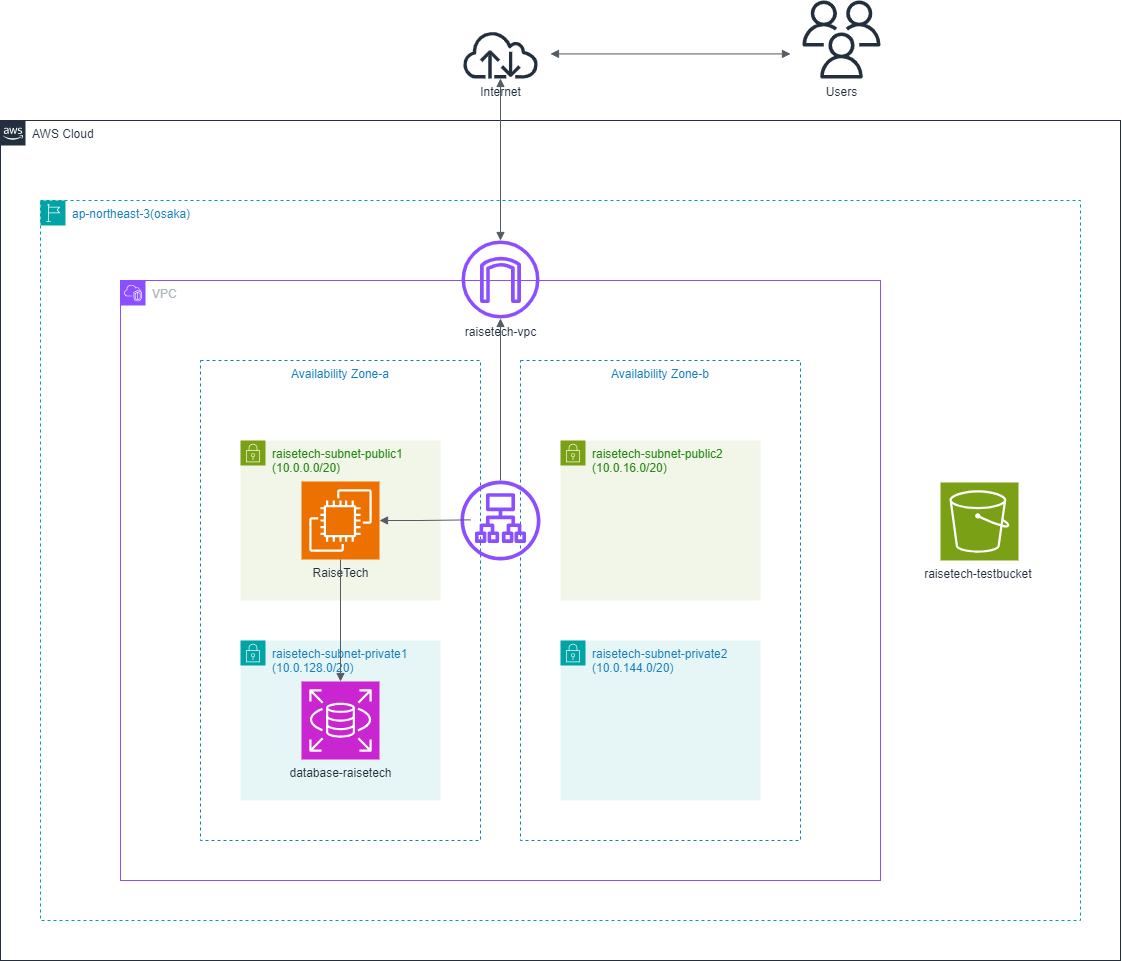

The diagram above was exported from draw.io. Its source (the exported page's mxGraphModel, read from the mxfile embedded in the PNG):
<mxGraphModel dx="1134" dy="2189" grid="1" gridSize="10" guides="1" tooltips="1" connect="1" arrows="1" fold="1" page="1" pageScale="1" pageWidth="1200" pageHeight="1600" background="#ffffff" math="0" shadow="0">
  <root>
    <mxCell id="0" />
    <mxCell id="1" parent="0" />
    <mxCell id="ciGS67kAMl_HE5F0HM4S-1" value="Availability Zone-a" style="fillColor=none;strokeColor=#147EBA;dashed=1;verticalAlign=top;fontStyle=0;fontColor=#147EBA;whiteSpace=wrap;html=1;" parent="1" vertex="1">
      <mxGeometry x="240" y="320" width="280" height="480" as="geometry" />
    </mxCell>
    <mxCell id="srZGto1IfCKMDfYvLhXZ-2" value="VPC" style="points=[[0,0],[0.25,0],[0.5,0],[0.75,0],[1,0],[1,0.25],[1,0.5],[1,0.75],[1,1],[0.75,1],[0.5,1],[0.25,1],[0,1],[0,0.75],[0,0.5],[0,0.25]];outlineConnect=0;gradientColor=none;html=1;whiteSpace=wrap;fontSize=12;fontStyle=0;container=1;pointerEvents=0;collapsible=0;recursiveResize=0;shape=mxgraph.aws4.group;grIcon=mxgraph.aws4.group_vpc2;strokeColor=#8C4FFF;fillColor=none;verticalAlign=top;align=left;spacingLeft=30;fontColor=#AAB7B8;dashed=0;" parent="1" vertex="1">
      <mxGeometry x="160" y="240" width="760" height="600" as="geometry" />
    </mxCell>
    <mxCell id="ciGS67kAMl_HE5F0HM4S-2" value="Availability Zone-b" style="fillColor=none;strokeColor=#147EBA;dashed=1;verticalAlign=top;fontStyle=0;fontColor=#147EBA;whiteSpace=wrap;html=1;" parent="srZGto1IfCKMDfYvLhXZ-2" vertex="1">
      <mxGeometry x="400" y="80" width="280" height="480" as="geometry" />
    </mxCell>
    <mxCell id="ciGS67kAMl_HE5F0HM4S-5" value="raisetech-subnet-public1&lt;div&gt;(10.0.0.0/20)&lt;/div&gt;" style="points=[[0,0],[0.25,0],[0.5,0],[0.75,0],[1,0],[1,0.25],[1,0.5],[1,0.75],[1,1],[0.75,1],[0.5,1],[0.25,1],[0,1],[0,0.75],[0,0.5],[0,0.25]];outlineConnect=0;gradientColor=none;html=1;whiteSpace=wrap;fontSize=12;fontStyle=0;container=1;pointerEvents=0;collapsible=0;recursiveResize=0;shape=mxgraph.aws4.group;grIcon=mxgraph.aws4.group_security_group;grStroke=0;strokeColor=#7AA116;fillColor=#F2F6E8;verticalAlign=top;align=left;spacingLeft=30;fontColor=#248814;dashed=0;" parent="srZGto1IfCKMDfYvLhXZ-2" vertex="1">
      <mxGeometry x="120" y="160" width="200" height="160" as="geometry" />
    </mxCell>
    <mxCell id="ciGS67kAMl_HE5F0HM4S-11" value="RaiseTech" style="sketch=0;points=[[0,0,0],[0.25,0,0],[0.5,0,0],[0.75,0,0],[1,0,0],[0,1,0],[0.25,1,0],[0.5,1,0],[0.75,1,0],[1,1,0],[0,0.25,0],[0,0.5,0],[0,0.75,0],[1,0.25,0],[1,0.5,0],[1,0.75,0]];outlineConnect=0;fontColor=#232F3E;fillColor=#ED7100;strokeColor=#ffffff;dashed=0;verticalLabelPosition=bottom;verticalAlign=top;align=center;html=1;fontSize=12;fontStyle=0;aspect=fixed;shape=mxgraph.aws4.resourceIcon;resIcon=mxgraph.aws4.ec2;" parent="ciGS67kAMl_HE5F0HM4S-5" vertex="1">
      <mxGeometry x="61" y="41" width="78" height="78" as="geometry" />
    </mxCell>
    <mxCell id="srZGto1IfCKMDfYvLhXZ-3" value="raisetech-vpc" style="sketch=0;outlineConnect=0;fontColor=#232F3E;gradientColor=none;fillColor=#8C4FFF;strokeColor=none;dashed=0;verticalLabelPosition=bottom;verticalAlign=top;align=center;html=1;fontSize=12;fontStyle=0;aspect=fixed;pointerEvents=1;shape=mxgraph.aws4.internet_gateway;" parent="srZGto1IfCKMDfYvLhXZ-2" vertex="1">
      <mxGeometry x="341" y="-40" width="78" height="78" as="geometry" />
    </mxCell>
    <mxCell id="ciGS67kAMl_HE5F0HM4S-3" value="raisetech-subnet-public2&lt;div&gt;(10.0.16.0/20)&lt;/div&gt;" style="points=[[0,0],[0.25,0],[0.5,0],[0.75,0],[1,0],[1,0.25],[1,0.5],[1,0.75],[1,1],[0.75,1],[0.5,1],[0.25,1],[0,1],[0,0.75],[0,0.5],[0,0.25]];outlineConnect=0;gradientColor=none;html=1;whiteSpace=wrap;fontSize=12;fontStyle=0;container=1;pointerEvents=0;collapsible=0;recursiveResize=0;shape=mxgraph.aws4.group;grIcon=mxgraph.aws4.group_security_group;grStroke=0;strokeColor=#7AA116;fillColor=#F2F6E8;verticalAlign=top;align=left;spacingLeft=30;fontColor=#248814;dashed=0;" parent="srZGto1IfCKMDfYvLhXZ-2" vertex="1">
      <mxGeometry x="440" y="160" width="200" height="160" as="geometry" />
    </mxCell>
    <mxCell id="ciGS67kAMl_HE5F0HM4S-7" value="raisetech-subnet-private2&lt;div&gt;(10.0.144.0/20)&lt;/div&gt;" style="points=[[0,0],[0.25,0],[0.5,0],[0.75,0],[1,0],[1,0.25],[1,0.5],[1,0.75],[1,1],[0.75,1],[0.5,1],[0.25,1],[0,1],[0,0.75],[0,0.5],[0,0.25]];outlineConnect=0;gradientColor=none;html=1;whiteSpace=wrap;fontSize=12;fontStyle=0;container=1;pointerEvents=0;collapsible=0;recursiveResize=0;shape=mxgraph.aws4.group;grIcon=mxgraph.aws4.group_security_group;grStroke=0;strokeColor=#00A4A6;fillColor=#E6F6F7;verticalAlign=top;align=left;spacingLeft=30;fontColor=#147EBA;dashed=0;" parent="srZGto1IfCKMDfYvLhXZ-2" vertex="1">
      <mxGeometry x="440" y="360" width="200" height="160" as="geometry" />
    </mxCell>
    <mxCell id="srZGto1IfCKMDfYvLhXZ-5" value="AWS Cloud" style="points=[[0,0],[0.25,0],[0.5,0],[0.75,0],[1,0],[1,0.25],[1,0.5],[1,0.75],[1,1],[0.75,1],[0.5,1],[0.25,1],[0,1],[0,0.75],[0,0.5],[0,0.25]];outlineConnect=0;gradientColor=none;html=1;whiteSpace=wrap;fontSize=12;fontStyle=0;container=1;pointerEvents=0;collapsible=0;recursiveResize=0;shape=mxgraph.aws4.group;grIcon=mxgraph.aws4.group_aws_cloud_alt;strokeColor=#232F3E;fillColor=none;verticalAlign=top;align=left;spacingLeft=30;fontColor=#232F3E;dashed=0;" parent="1" vertex="1">
      <mxGeometry x="40" y="80" width="1120" height="840" as="geometry" />
    </mxCell>
    <mxCell id="srZGto1IfCKMDfYvLhXZ-4" value="ap-northeast-3(osaka)" style="points=[[0,0],[0.25,0],[0.5,0],[0.75,0],[1,0],[1,0.25],[1,0.5],[1,0.75],[1,1],[0.75,1],[0.5,1],[0.25,1],[0,1],[0,0.75],[0,0.5],[0,0.25]];outlineConnect=0;gradientColor=none;html=1;whiteSpace=wrap;fontSize=12;fontStyle=0;container=1;pointerEvents=0;collapsible=0;recursiveResize=0;shape=mxgraph.aws4.group;grIcon=mxgraph.aws4.group_region;strokeColor=#00A4A6;fillColor=none;verticalAlign=top;align=left;spacingLeft=30;fontColor=#147EBA;dashed=1;" parent="1" vertex="1">
      <mxGeometry x="80" y="160" width="1040" height="720" as="geometry" />
    </mxCell>
    <mxCell id="srZGto1IfCKMDfYvLhXZ-6" value="raisetech-testbucket&amp;nbsp;" style="sketch=0;points=[[0,0,0],[0.25,0,0],[0.5,0,0],[0.75,0,0],[1,0,0],[0,1,0],[0.25,1,0],[0.5,1,0],[0.75,1,0],[1,1,0],[0,0.25,0],[0,0.5,0],[0,0.75,0],[1,0.25,0],[1,0.5,0],[1,0.75,0]];outlineConnect=0;fontColor=#232F3E;fillColor=#7AA116;strokeColor=#ffffff;dashed=0;verticalLabelPosition=bottom;verticalAlign=top;align=center;html=1;fontSize=12;fontStyle=0;aspect=fixed;shape=mxgraph.aws4.resourceIcon;resIcon=mxgraph.aws4.s3;" parent="srZGto1IfCKMDfYvLhXZ-4" vertex="1">
      <mxGeometry x="900" y="282" width="78" height="78" as="geometry" />
    </mxCell>
    <mxCell id="ciGS67kAMl_HE5F0HM4S-10" value="" style="sketch=0;outlineConnect=0;fontColor=#232F3E;gradientColor=none;fillColor=#8C4FFF;strokeColor=none;dashed=0;verticalLabelPosition=bottom;verticalAlign=top;align=center;html=1;fontSize=12;fontStyle=0;aspect=fixed;pointerEvents=1;shape=mxgraph.aws4.application_load_balancer;" parent="srZGto1IfCKMDfYvLhXZ-4" vertex="1">
      <mxGeometry x="420" y="280" width="80" height="80" as="geometry" />
    </mxCell>
    <mxCell id="ciGS67kAMl_HE5F0HM4S-6" value="raisetech-subnet-private1&lt;div&gt;(10.0.128.0/20)&lt;/div&gt;" style="points=[[0,0],[0.25,0],[0.5,0],[0.75,0],[1,0],[1,0.25],[1,0.5],[1,0.75],[1,1],[0.75,1],[0.5,1],[0.25,1],[0,1],[0,0.75],[0,0.5],[0,0.25]];outlineConnect=0;gradientColor=none;html=1;whiteSpace=wrap;fontSize=12;fontStyle=0;container=1;pointerEvents=0;collapsible=0;recursiveResize=0;shape=mxgraph.aws4.group;grIcon=mxgraph.aws4.group_security_group;grStroke=0;strokeColor=#00A4A6;fillColor=#E6F6F7;verticalAlign=top;align=left;spacingLeft=30;fontColor=#147EBA;dashed=0;" parent="1" vertex="1">
      <mxGeometry x="280" y="600" width="200" height="160" as="geometry" />
    </mxCell>
    <mxCell id="srZGto1IfCKMDfYvLhXZ-1" value="&lt;div&gt;database-raisetech&lt;/div&gt;&lt;div&gt;&lt;br&gt;&lt;/div&gt;" style="sketch=0;points=[[0,0,0],[0.25,0,0],[0.5,0,0],[0.75,0,0],[1,0,0],[0,1,0],[0.25,1,0],[0.5,1,0],[0.75,1,0],[1,1,0],[0,0.25,0],[0,0.5,0],[0,0.75,0],[1,0.25,0],[1,0.5,0],[1,0.75,0]];outlineConnect=0;fontColor=#232F3E;fillColor=#C925D1;strokeColor=#ffffff;dashed=0;verticalLabelPosition=bottom;verticalAlign=top;align=center;html=1;fontSize=12;fontStyle=0;aspect=fixed;shape=mxgraph.aws4.resourceIcon;resIcon=mxgraph.aws4.rds;" parent="ciGS67kAMl_HE5F0HM4S-6" vertex="1">
      <mxGeometry x="61" y="41" width="78" height="78" as="geometry" />
    </mxCell>
    <mxCell id="srZGto1IfCKMDfYvLhXZ-7" value="Users&lt;div&gt;&lt;br&gt;&lt;/div&gt;" style="sketch=0;outlineConnect=0;fontColor=#232F3E;gradientColor=none;fillColor=#232F3D;strokeColor=none;dashed=0;verticalLabelPosition=bottom;verticalAlign=top;align=center;html=1;fontSize=12;fontStyle=0;aspect=fixed;pointerEvents=1;shape=mxgraph.aws4.users;" parent="1" vertex="1">
      <mxGeometry x="842" y="-40" width="78" height="78" as="geometry" />
    </mxCell>
    <mxCell id="srZGto1IfCKMDfYvLhXZ-11" value="" style="edgeStyle=orthogonalEdgeStyle;html=1;endArrow=block;elbow=vertical;startArrow=none;endFill=1;strokeColor=#545B64;rounded=0;exitX=0.5;exitY=1;exitDx=0;exitDy=0;exitPerimeter=0;entryX=0.5;entryY=0;entryDx=0;entryDy=0;entryPerimeter=0;" parent="1" source="ciGS67kAMl_HE5F0HM4S-11" target="srZGto1IfCKMDfYvLhXZ-1" edge="1">
      <mxGeometry width="100" relative="1" as="geometry">
        <mxPoint x="340" y="570" as="sourcePoint" />
        <mxPoint x="440" y="570" as="targetPoint" />
      </mxGeometry>
    </mxCell>
    <mxCell id="srZGto1IfCKMDfYvLhXZ-8" value="Internet" style="sketch=0;outlineConnect=0;fontColor=#232F3E;gradientColor=none;fillColor=#232F3D;strokeColor=none;dashed=0;verticalLabelPosition=bottom;verticalAlign=top;align=center;html=1;fontSize=12;fontStyle=0;aspect=fixed;pointerEvents=1;shape=mxgraph.aws4.internet;" parent="1" vertex="1">
      <mxGeometry x="501" y="-10" width="78" height="48" as="geometry" />
    </mxCell>
    <mxCell id="srZGto1IfCKMDfYvLhXZ-9" value="" style="edgeStyle=orthogonalEdgeStyle;html=1;endArrow=none;elbow=vertical;startArrow=block;startFill=1;strokeColor=#545B64;rounded=0;exitX=1;exitY=0.5;exitDx=0;exitDy=0;exitPerimeter=0;entryX=0.125;entryY=0.492;entryDx=0;entryDy=0;entryPerimeter=0;" parent="1" source="ciGS67kAMl_HE5F0HM4S-11" target="ciGS67kAMl_HE5F0HM4S-10" edge="1">
      <mxGeometry width="100" relative="1" as="geometry">
        <mxPoint x="430" y="479.17" as="sourcePoint" />
        <mxPoint x="490" y="479.34000000000003" as="targetPoint" />
      </mxGeometry>
    </mxCell>
    <mxCell id="srZGto1IfCKMDfYvLhXZ-12" value="" style="edgeStyle=orthogonalEdgeStyle;html=1;endArrow=block;elbow=vertical;startArrow=block;startFill=1;endFill=1;strokeColor=#545B64;rounded=0;" parent="1" source="srZGto1IfCKMDfYvLhXZ-8" target="srZGto1IfCKMDfYvLhXZ-3" edge="1">
      <mxGeometry width="100" relative="1" as="geometry">
        <mxPoint x="620" y="170" as="sourcePoint" />
        <mxPoint x="720" y="170" as="targetPoint" />
      </mxGeometry>
    </mxCell>
    <mxCell id="srZGto1IfCKMDfYvLhXZ-13" value="" style="edgeStyle=orthogonalEdgeStyle;html=1;endArrow=block;elbow=vertical;startArrow=block;startFill=1;endFill=1;strokeColor=#545B64;rounded=0;exitX=1.174;exitY=0.488;exitDx=0;exitDy=0;exitPerimeter=0;entryX=-0.154;entryY=0.685;entryDx=0;entryDy=0;entryPerimeter=0;" parent="1" source="srZGto1IfCKMDfYvLhXZ-8" target="srZGto1IfCKMDfYvLhXZ-7" edge="1">
      <mxGeometry width="100" relative="1" as="geometry">
        <mxPoint x="660" y="13.439999999999998" as="sourcePoint" />
        <mxPoint x="760" y="13.439999999999998" as="targetPoint" />
      </mxGeometry>
    </mxCell>
    <mxCell id="srZGto1IfCKMDfYvLhXZ-14" value="" style="edgeStyle=orthogonalEdgeStyle;html=1;endArrow=block;elbow=vertical;startArrow=none;endFill=1;strokeColor=#545B64;rounded=0;" parent="1" source="ciGS67kAMl_HE5F0HM4S-10" target="srZGto1IfCKMDfYvLhXZ-3" edge="1">
      <mxGeometry width="100" relative="1" as="geometry">
        <mxPoint x="490" y="380" as="sourcePoint" />
        <mxPoint x="590" y="380" as="targetPoint" />
      </mxGeometry>
    </mxCell>
  </root>
</mxGraphModel>